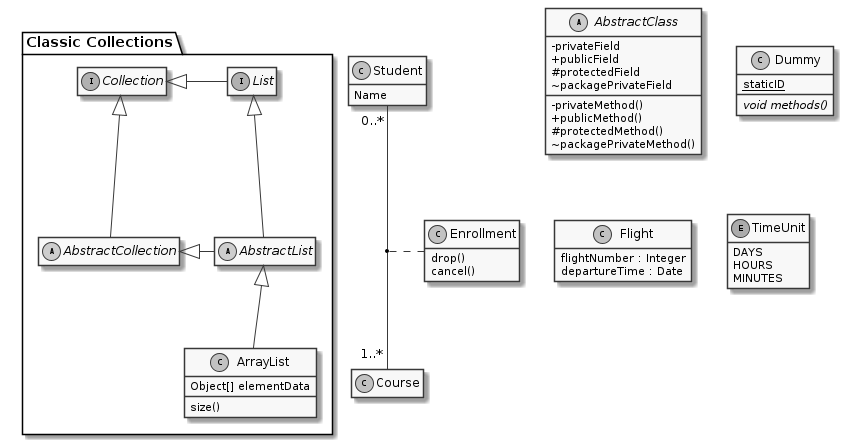

The diagram above was rendered by PlantUML. Its source (embedded in the PNG):
@startuml

skinparam monochrome true
skinparam circledCharacterRadius 9
skinparam circledCharacterFontSize 8
skinparam classAttributeIconSize 0
hide empty members

abstract class AbstractClass {
- privateField
+ publicField
# protectedField
~ packagePrivateField
- privateMethod()
+ publicMethod()
# protectedMethod()
~ packagePrivateMethod()
 }

class Dummy {
{static} staticID
{abstract} void methods()
 }

class Flight {
 flightNumber : Integer
 departureTime : Date
 }

package "Classic Collections" {

 abstract class AbstractList
 abstract AbstractCollection
 interface List
 interface Collection

 List <|-- AbstractList
 Collection <|-- AbstractCollection

 Collection <|- List
 AbstractCollection <|- AbstractList
 AbstractList <|-- ArrayList

 class ArrayList {
   Object[] elementData
   size()
    }
}

enum TimeUnit {
DAYS
HOURS
MINUTES
}


class Student {
Name
}
Student "0..*" -- "1..*" Course
(Student, Course) .. Enrollment

class Enrollment {
drop()
cancel()
}

@enduml